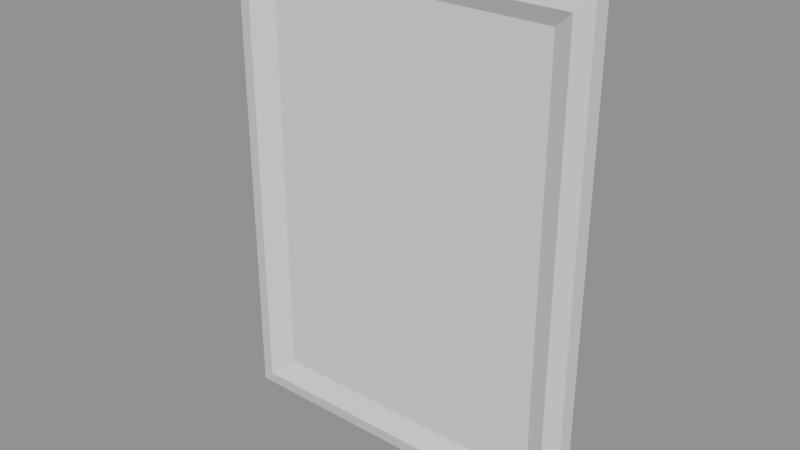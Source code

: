 # Source: frames.blend  (saved by Blender 5.0.118; exported with 4.5.12 LTS)
import bpy
from mathutils import Matrix  # noqa: F401  (used for matrix-valued properties, if any)

bpy.ops.wm.read_factory_settings(use_empty=True)
scene = bpy.context.scene
scene.name = 'Frame1'

# ---- collections
col_frame1 = bpy.data.collections.new('frame1'); scene.collection.children.link(col_frame1)

# ---- meshes
me_plane = bpy.data.meshes.new('Plane')
me_plane.from_pydata([(-0.1545, 1.477e-08, 0.2046), (-0.1545, 0.01433, 0.2046), (-0.1412, 0.01807, 0.1915), (-0.123, 0.007806, 0.1767), (-0.07755, 0.007806, 0.1413), (-4.712e-08, 3.254e-08, 0.2046), (-5.179e-08, 0.01433, 0.2046), (-4.875e-08, 0.01807, 0.1915), (-4.058e-08, 0.007806, 0.1767), (-2.903e-08, 0.007806, 0.1413), (-0.1545, -1.777e-08, -3.406e-08), (-0.1545, 0.01433, -3.728e-08), (-0.1412, 0.01807, -3.377e-08), (-0.123, 0.007806, -2.553e-08), (-0.07755, 0.007806, -1.725e-08), (-2.543e-09, 0.007806, -1.756e-09)], [], [(5, 6, 1, 0), (6, 7, 2, 1), (7, 8, 3, 2), (8, 9, 4, 3), (9, 15, 14, 4), (3, 4, 14, 13), (1, 2, 12, 11), (2, 3, 13, 12), (0, 1, 11, 10)])
_uv = me_plane.uv_layers.new(name='UVMap')
_uv.uv.foreach_set('vector', [0.5, 0.0, 0.5, 0.0, 1.0, 0.0, 1.0, 0.0, 0.5, 0.0, 0.5, 0.0, 1.0, 0.0, 1.0, 0.0, 0.5, 0.0, 0.5, 0.0, 1.0, 0.0, 1.0, 0.0, 0.5, 0.0, 0.5, 0.0, 1.0, 0.0, 1.0, 0.0, 0.5, 0.0, 0.5, 0.5, 1.0, 0.5, 1.0, 0.0, 1.0, 0.0, 1.0, 0.0, 1.0, 0.5, 1.0, 0.5, 1.0, 0.0, 1.0, 0.0, 1.0, 0.5, 1.0, 0.5, 1.0, 0.0, 1.0, 0.0, 1.0, 0.5, 1.0, 0.5, 1.0, 0.0, 1.0, 0.0, 1.0, 0.5, 1.0, 0.5])
_ca = me_plane.color_attributes.new('Attribute', 'BYTE_COLOR', 'CORNER')
_ca.data.foreach_set('color', [0.3613, 0.2918, 0.1329, 1.0, 0.3613, 0.2918, 0.1329, 1.0, 0.3613, 0.2918, 0.1329, 1.0, 0.3613, 0.2918, 0.1329, 1.0, 0.3613, 0.2918, 0.1329, 1.0, 0.3613, 0.2918, 0.1329, 1.0, 0.3613, 0.2918, 0.1329, 1.0, 0.3613, 0.2918, 0.1329, 1.0, 0.3613, 0.2918, 0.1329, 1.0, 0.3613, 0.2918, 0.1329, 1.0, 0.3613, 0.2918, 0.1329, 1.0, 0.3613, 0.2918, 0.1329, 1.0, 0.07227, 0.1559, 0.07227, 1.0, 0.07227, 0.1559, 0.07227, 1.0, 0.07227, 0.1559, 0.07227, 1.0, 0.07227, 0.1559, 0.07227, 1.0, 1.0, 1.0, 1.0, 1.0, 1.0, 1.0, 1.0, 1.0, 1.0, 1.0, 1.0, 1.0, 1.0, 1.0, 1.0, 1.0, 0.07227, 0.1559, 0.07227, 1.0, 0.07227, 0.1559, 0.07227, 1.0, 0.07227, 0.1559, 0.07227, 1.0, 0.07227, 0.1559, 0.07227, 1.0, 0.3613, 0.2918, 0.1329, 1.0, 0.3613, 0.2918, 0.1329, 1.0, 0.3613, 0.2918, 0.1329, 1.0, 0.3613, 0.2918, 0.1329, 1.0, 0.3613, 0.2918, 0.1329, 1.0, 0.3613, 0.2918, 0.1329, 1.0, 0.3613, 0.2918, 0.1329, 1.0, 0.3613, 0.2918, 0.1329, 1.0, 0.3613, 0.2918, 0.1329, 1.0, 0.3613, 0.2918, 0.1329, 1.0, 0.3613, 0.2918, 0.1329, 1.0, 0.3613, 0.2918, 0.1329, 1.0])
me_plane.use_paint_bone_selection = False
me_plane.use_paint_mask = True
me_plane.update()

# ---- objects
ob_plane_004 = bpy.data.objects.new('Plane.004', me_plane)

# ---- transforms, parenting, visibility, modifiers, constraints
ob_plane_004.location = (0.0, 0.0, 0.0)
ob_plane_004.rotation_euler = (0.0, -0.0, 3.142)
_m = ob_plane_004.modifiers.new('Mirror', 'MIRROR')
_m.use_axis = (True, False, True)

# ---- collection membership
col_frame1.objects.link(ob_plane_004)

# ---- scene / render settings (as saved in the file)
scene.frame_start = 1; scene.frame_end = 250; scene.frame_set(5)
scene.render.engine = 'BLENDER_EEVEE_NEXT'
scene.render.image_settings.exr_codec = 'NONE'
scene.render.use_bake_clear = False
scene.render.bake_margin = 0
scene.render.bake_bias = 0.0
scene.render.bake_samples = 0
scene.render.simplify_subdivision_render = 0
scene.render.simplify_child_particles_render = 0.0
scene.eevee.use_volume_custom_range = False
scene.eevee.gtao_distance = 0.0
scene.eevee.use_fast_gi = False
scene.view_settings.white_balance_temperature = 0.0
scene.view_settings.white_balance_tint = 0.0
scene.view_settings.white_balance_whitepoint = (2.97, 0.5193, -0.0414)
bpy.context.view_layer.update()

# ---- added for rendering (the .blend has no active camera and no usable light): camera, sun + grey world if the file has none
cam_auto = bpy.data.cameras.new('AutoCamera')
cam_auto.lens = 50.0
cam_auto.sensor_width = 36.0
cam_auto.clip_end = 1000.0
ob_auto_camera = bpy.data.objects.new('AutoCamera', cam_auto)
scene.collection.objects.link(ob_auto_camera)
ob_auto_camera.location = (0.474752, -0.578738, 0.379802)
ob_auto_camera.rotation_euler = (1.09748, -7.21219e-08, 0.694738)
scene.camera = ob_auto_camera
light_auto_sun = bpy.data.lights.new('AutoSun', 'SUN')
light_auto_sun.energy = 3.0
light_auto_sun.angle = 0.0523599
ob_auto_sun = bpy.data.objects.new('AutoSun', light_auto_sun)
scene.collection.objects.link(ob_auto_sun)
ob_auto_sun.rotation_euler = (0.872665, 0.174533, 0.523599)
if scene.world is None:
    world_auto = bpy.data.worlds.new('AutoWorld')
    world_auto.color = (0.3, 0.3, 0.3)
    scene.world = world_auto
bpy.context.view_layer.update()
